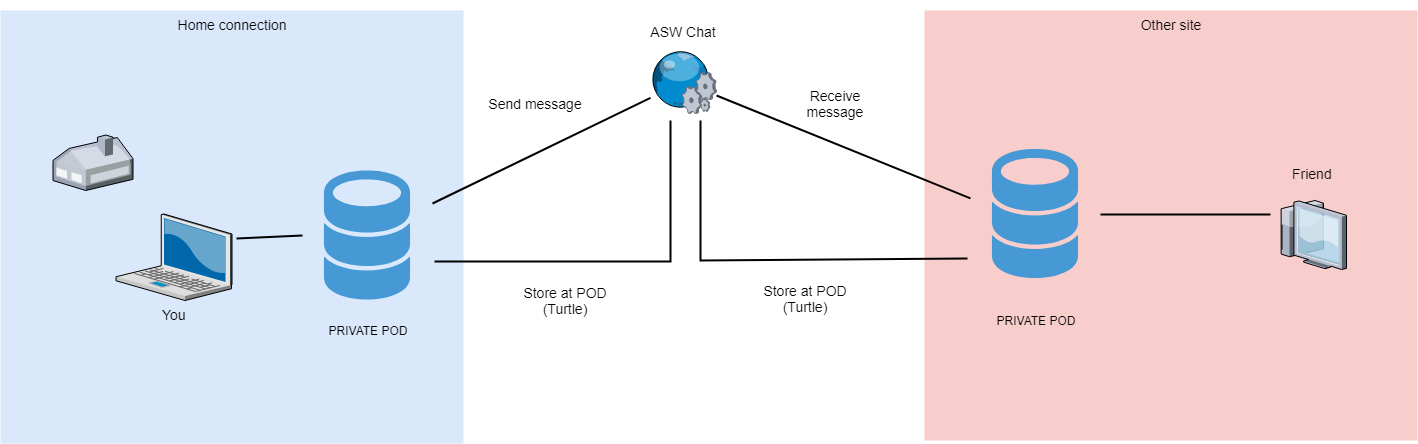

The diagram above was exported from draw.io. Its source (the exported page's mxGraphModel, read from the mxfile embedded in the PNG):
<mxGraphModel dx="754" dy="386" grid="1" gridSize="10" guides="1" tooltips="1" connect="1" arrows="1" fold="1" page="1" pageScale="1.5" pageWidth="1169" pageHeight="826" background="none" math="0" shadow="0">
  <root>
    <mxCell id="0" style=";html=1;" />
    <mxCell id="1" style=";html=1;" parent="0" />
    <mxCell id="6a7d8f32e03d9370-61" value="Other site" style="whiteSpace=wrap;html=1;fillColor=#f8cecc;fontSize=14;strokeColor=none;verticalAlign=top;" parent="1" vertex="1">
      <mxGeometry x="1084" y="310" width="493" height="430" as="geometry" />
    </mxCell>
    <mxCell id="6a7d8f32e03d9370-58" value="Home connection" style="whiteSpace=wrap;html=1;fillColor=#dae8fc;fontSize=14;strokeColor=none;verticalAlign=top;" parent="1" vertex="1">
      <mxGeometry x="160" y="310" width="463" height="433" as="geometry" />
    </mxCell>
    <mxCell id="6a7d8f32e03d9370-1" value="You" style="verticalLabelPosition=bottom;aspect=fixed;html=1;verticalAlign=top;strokeColor=none;shape=mxgraph.citrix.laptop_2;fillColor=#66B2FF;gradientColor=#0066CC;fontSize=14;" parent="1" vertex="1">
      <mxGeometry x="275.4999999999999" y="513.5" width="116" height="86.5" as="geometry" />
    </mxCell>
    <mxCell id="6a7d8f32e03d9370-52" style="edgeStyle=none;rounded=0;html=1;startSize=10;endSize=10;jettySize=auto;orthogonalLoop=1;fontSize=14;endArrow=none;endFill=0;strokeWidth=2;exitX=1.005;exitY=0.722;exitDx=0;exitDy=0;exitPerimeter=0;" parent="1" source="6a7d8f32e03d9370-30" edge="1">
      <mxGeometry relative="1" as="geometry">
        <mxPoint x="910" y="410" as="sourcePoint" />
        <mxPoint x="1130" y="497.8667664670659" as="targetPoint" />
      </mxGeometry>
    </mxCell>
    <mxCell id="6a7d8f32e03d9370-46" style="edgeStyle=none;rounded=0;html=1;startSize=10;endSize=10;jettySize=auto;orthogonalLoop=1;fontSize=14;endArrow=none;endFill=0;strokeWidth=2;exitX=1.042;exitY=0.278;exitDx=0;exitDy=0;exitPerimeter=0;entryX=0;entryY=0.5;entryDx=0;entryDy=0;" parent="1" source="6a7d8f32e03d9370-1" target="s-OJY_rO_0AWXibpQNAM-1" edge="1">
      <mxGeometry relative="1" as="geometry">
        <mxPoint x="260" y="620" as="sourcePoint" />
        <mxPoint x="462" y="540" as="targetPoint" />
        <Array as="points" />
      </mxGeometry>
    </mxCell>
    <mxCell id="6a7d8f32e03d9370-23" value="" style="verticalLabelPosition=bottom;aspect=fixed;html=1;verticalAlign=top;strokeColor=none;shape=mxgraph.citrix.home_office;fillColor=#66B2FF;gradientColor=#0066CC;fontSize=14;" parent="1" vertex="1">
      <mxGeometry x="212.5" y="434.5" width="80" height="55.5" as="geometry" />
    </mxCell>
    <mxCell id="6a7d8f32e03d9370-55" style="edgeStyle=none;rounded=0;html=1;startSize=10;endSize=10;jettySize=auto;orthogonalLoop=1;fontSize=14;endArrow=none;endFill=0;strokeWidth=2;exitX=1;exitY=0.5;exitDx=0;exitDy=0;" parent="1" source="s-OJY_rO_0AWXibpQNAM-8" edge="1">
      <mxGeometry relative="1" as="geometry">
        <mxPoint x="1267" y="529.6187872763419" as="sourcePoint" />
        <mxPoint x="1430" y="514" as="targetPoint" />
      </mxGeometry>
    </mxCell>
    <mxCell id="6a7d8f32e03d9370-27" value="Friend&lt;br&gt;&lt;br&gt;" style="verticalLabelPosition=top;aspect=fixed;html=1;verticalAlign=bottom;strokeColor=none;shape=mxgraph.citrix.thin_client;fillColor=#66B2FF;gradientColor=#0066CC;fontSize=14;labelPosition=center;align=center;" parent="1" vertex="1">
      <mxGeometry x="1437" y="500" width="69" height="69" as="geometry" />
    </mxCell>
    <mxCell id="6a7d8f32e03d9370-49" style="edgeStyle=none;rounded=0;html=1;startSize=10;endSize=10;jettySize=auto;orthogonalLoop=1;fontSize=14;endArrow=none;endFill=0;strokeWidth=2;entryX=1;entryY=0.25;entryDx=0;entryDy=0;" parent="1" source="6a7d8f32e03d9370-30" target="s-OJY_rO_0AWXibpQNAM-1" edge="1">
      <mxGeometry relative="1" as="geometry">
        <mxPoint x="827.6290322580644" y="595" as="targetPoint" />
      </mxGeometry>
    </mxCell>
    <mxCell id="6a7d8f32e03d9370-30" value="&lt;div style=&quot;text-align: left&quot;&gt;&lt;br&gt;&lt;/div&gt;" style="verticalLabelPosition=bottom;aspect=fixed;html=1;verticalAlign=top;strokeColor=none;shape=mxgraph.citrix.web_service;fillColor=#66B2FF;gradientColor=#0066CC;fontSize=14;" parent="1" vertex="1">
      <mxGeometry x="810" y="350" width="66" height="63" as="geometry" />
    </mxCell>
    <mxCell id="s-OJY_rO_0AWXibpQNAM-1" value="" style="shape=image;verticalLabelPosition=bottom;labelBackgroundColor=#ffffff;verticalAlign=top;aspect=fixed;imageAspect=0;image=https://reskytnew.s3.amazonaws.com/787/plato-clientes-reskyt-online-93152_ppc-150722153412.svg;" parent="1" vertex="1">
      <mxGeometry x="462" y="470" width="130" height="130" as="geometry" />
    </mxCell>
    <mxCell id="s-OJY_rO_0AWXibpQNAM-4" value="PRIVATE POD" style="text;html=1;strokeColor=none;fillColor=none;align=center;verticalAlign=middle;whiteSpace=wrap;rounded=0;" parent="1" vertex="1">
      <mxGeometry x="486" y="610" width="82" height="40" as="geometry" />
    </mxCell>
    <mxCell id="s-OJY_rO_0AWXibpQNAM-8" value="" style="shape=image;verticalLabelPosition=bottom;labelBackgroundColor=#ffffff;verticalAlign=top;aspect=fixed;imageAspect=0;image=https://reskytnew.s3.amazonaws.com/787/plato-clientes-reskyt-online-93152_ppc-150722153412.svg;" parent="1" vertex="1">
      <mxGeometry x="1130" y="448.5" width="130" height="130" as="geometry" />
    </mxCell>
    <mxCell id="s-OJY_rO_0AWXibpQNAM-9" value="PRIVATE POD" style="text;html=1;strokeColor=none;fillColor=none;align=center;verticalAlign=middle;whiteSpace=wrap;rounded=0;" parent="1" vertex="1">
      <mxGeometry x="1154" y="600" width="82" height="40" as="geometry" />
    </mxCell>
    <mxCell id="s-OJY_rO_0AWXibpQNAM-10" value="&lt;font style=&quot;font-size: 14px&quot;&gt;Send message&lt;/font&gt;" style="text;html=1;strokeColor=none;fillColor=none;align=center;verticalAlign=middle;whiteSpace=wrap;rounded=0;labelBackgroundColor=#ffffff;" parent="1" vertex="1">
      <mxGeometry x="640" y="371.5" width="110" height="63" as="geometry" />
    </mxCell>
    <mxCell id="s-OJY_rO_0AWXibpQNAM-11" value="Store at POD (Turtle)" style="text;html=1;strokeColor=none;fillColor=none;align=center;verticalAlign=middle;whiteSpace=wrap;rounded=0;fontSize=14;labelBackgroundColor=#ffffff;" parent="1" vertex="1">
      <mxGeometry x="670" y="569" width="110" height="63" as="geometry" />
    </mxCell>
    <mxCell id="s-OJY_rO_0AWXibpQNAM-12" value="Receive message" style="text;html=1;strokeColor=none;fillColor=none;align=center;verticalAlign=middle;whiteSpace=wrap;rounded=0;fontSize=14;labelBackgroundColor=#ffffff;" parent="1" vertex="1">
      <mxGeometry x="940" y="371.5" width="110" height="63" as="geometry" />
    </mxCell>
    <mxCell id="s-OJY_rO_0AWXibpQNAM-13" style="edgeStyle=none;rounded=0;html=1;startSize=10;endSize=10;jettySize=auto;orthogonalLoop=1;fontSize=14;endArrow=none;endFill=0;strokeWidth=2;entryX=1.016;entryY=0.703;entryDx=0;entryDy=0;entryPerimeter=0;" parent="1" target="s-OJY_rO_0AWXibpQNAM-1" edge="1">
      <mxGeometry relative="1" as="geometry">
        <mxPoint x="830" y="420" as="sourcePoint" />
        <mxPoint x="602" y="512" as="targetPoint" />
        <Array as="points">
          <mxPoint x="830" y="561" />
        </Array>
      </mxGeometry>
    </mxCell>
    <mxCell id="s-OJY_rO_0AWXibpQNAM-14" value="ASW Chat" style="text;html=1;strokeColor=none;fillColor=none;align=center;verticalAlign=middle;whiteSpace=wrap;rounded=0;fontSize=14;labelBackgroundColor=#ffffff;" parent="1" vertex="1">
      <mxGeometry x="788" y="300" width="110" height="63" as="geometry" />
    </mxCell>
    <mxCell id="s-OJY_rO_0AWXibpQNAM-15" style="edgeStyle=none;rounded=0;html=1;startSize=10;endSize=10;jettySize=auto;orthogonalLoop=1;fontSize=14;endArrow=none;endFill=0;strokeWidth=2;entryX=-0.02;entryY=0.844;entryDx=0;entryDy=0;entryPerimeter=0;" parent="1" target="s-OJY_rO_0AWXibpQNAM-8" edge="1">
      <mxGeometry relative="1" as="geometry">
        <mxPoint x="860" y="420" as="sourcePoint" />
        <mxPoint x="669.5" y="577.5" as="targetPoint" />
        <Array as="points">
          <mxPoint x="860" y="560" />
        </Array>
      </mxGeometry>
    </mxCell>
    <mxCell id="s-OJY_rO_0AWXibpQNAM-17" value="Store at POD (Turtle)" style="text;html=1;strokeColor=none;fillColor=none;align=center;verticalAlign=middle;whiteSpace=wrap;rounded=0;fontSize=14;labelBackgroundColor=#ffffff;" parent="1" vertex="1">
      <mxGeometry x="910" y="567" width="110" height="63" as="geometry" />
    </mxCell>
  </root>
</mxGraphModel>